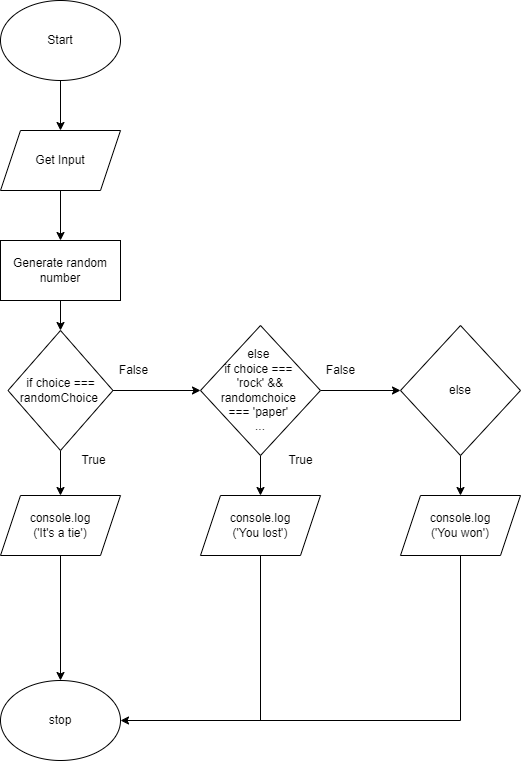

The diagram above was exported from draw.io. Its source (the exported page's mxGraphModel, read from the mxfile embedded in the PNG):
<mxGraphModel dx="434" dy="381" grid="1" gridSize="10" guides="1" tooltips="1" connect="1" arrows="1" fold="1" page="1" pageScale="1" pageWidth="827" pageHeight="1169" math="0" shadow="0">
  <root>
    <mxCell id="0" />
    <mxCell id="1" parent="0" />
    <mxCell id="3" style="edgeStyle=none;html=1;" edge="1" parent="1" source="2">
      <mxGeometry relative="1" as="geometry">
        <mxPoint x="230" y="160" as="targetPoint" />
      </mxGeometry>
    </mxCell>
    <mxCell id="2" value="Start" style="ellipse;whiteSpace=wrap;html=1;" vertex="1" parent="1">
      <mxGeometry x="170" y="30" width="120" height="80" as="geometry" />
    </mxCell>
    <mxCell id="6" style="edgeStyle=none;html=1;" edge="1" parent="1" source="5">
      <mxGeometry relative="1" as="geometry">
        <mxPoint x="230" y="270" as="targetPoint" />
      </mxGeometry>
    </mxCell>
    <mxCell id="5" value="Get Input" style="shape=parallelogram;perimeter=parallelogramPerimeter;whiteSpace=wrap;html=1;fixedSize=1;" vertex="1" parent="1">
      <mxGeometry x="170" y="160" width="120" height="60" as="geometry" />
    </mxCell>
    <mxCell id="8" style="edgeStyle=none;html=1;" edge="1" parent="1" source="7" target="9">
      <mxGeometry relative="1" as="geometry">
        <mxPoint x="230" y="380" as="targetPoint" />
      </mxGeometry>
    </mxCell>
    <mxCell id="7" value="Generate random number" style="rounded=0;whiteSpace=wrap;html=1;" vertex="1" parent="1">
      <mxGeometry x="170" y="270" width="120" height="60" as="geometry" />
    </mxCell>
    <mxCell id="10" style="edgeStyle=none;html=1;" edge="1" parent="1" source="9" target="11">
      <mxGeometry relative="1" as="geometry">
        <mxPoint x="230" y="530" as="targetPoint" />
      </mxGeometry>
    </mxCell>
    <mxCell id="15" style="edgeStyle=none;html=1;" edge="1" parent="1" source="9">
      <mxGeometry relative="1" as="geometry">
        <mxPoint x="370" y="420" as="targetPoint" />
      </mxGeometry>
    </mxCell>
    <mxCell id="9" value="if choice === randomChoice&amp;nbsp;" style="rhombus;whiteSpace=wrap;html=1;" vertex="1" parent="1">
      <mxGeometry x="177.5" y="360" width="105" height="120" as="geometry" />
    </mxCell>
    <mxCell id="29" style="edgeStyle=none;html=1;entryX=0.5;entryY=0;entryDx=0;entryDy=0;" edge="1" parent="1" source="11" target="28">
      <mxGeometry relative="1" as="geometry" />
    </mxCell>
    <mxCell id="11" value="console.log&lt;br&gt;('It's a tie')" style="shape=parallelogram;perimeter=parallelogramPerimeter;whiteSpace=wrap;html=1;fixedSize=1;" vertex="1" parent="1">
      <mxGeometry x="170" y="525" width="120" height="60" as="geometry" />
    </mxCell>
    <mxCell id="12" value="True" style="text;html=1;align=center;verticalAlign=middle;resizable=0;points=[];autosize=1;strokeColor=none;fillColor=none;" vertex="1" parent="1">
      <mxGeometry x="242.5" y="480" width="40" height="20" as="geometry" />
    </mxCell>
    <mxCell id="13" value="False" style="text;html=1;align=center;verticalAlign=middle;resizable=0;points=[];autosize=1;strokeColor=none;fillColor=none;" vertex="1" parent="1">
      <mxGeometry x="282.5" y="390" width="40" height="20" as="geometry" />
    </mxCell>
    <mxCell id="19" style="edgeStyle=none;html=1;entryX=0.5;entryY=0;entryDx=0;entryDy=0;" edge="1" parent="1" source="17" target="21">
      <mxGeometry relative="1" as="geometry">
        <mxPoint x="430" y="510" as="targetPoint" />
      </mxGeometry>
    </mxCell>
    <mxCell id="22" style="edgeStyle=none;html=1;" edge="1" parent="1" source="17">
      <mxGeometry relative="1" as="geometry">
        <mxPoint x="570" y="420" as="targetPoint" />
      </mxGeometry>
    </mxCell>
    <mxCell id="17" value="else &lt;br&gt;if choice === &lt;br&gt;'rock' &amp;amp;&amp;amp; randomchoice &lt;br&gt;=== 'paper'&amp;nbsp;&lt;br&gt;..." style="rhombus;whiteSpace=wrap;html=1;" vertex="1" parent="1">
      <mxGeometry x="370" y="355" width="120" height="130" as="geometry" />
    </mxCell>
    <mxCell id="20" value="True" style="text;html=1;align=center;verticalAlign=middle;resizable=0;points=[];autosize=1;strokeColor=none;fillColor=none;" vertex="1" parent="1">
      <mxGeometry x="450" y="480" width="40" height="20" as="geometry" />
    </mxCell>
    <mxCell id="21" value="console.log&lt;br&gt;('You lost')" style="shape=parallelogram;perimeter=parallelogramPerimeter;whiteSpace=wrap;html=1;fixedSize=1;" vertex="1" parent="1">
      <mxGeometry x="370" y="525" width="120" height="60" as="geometry" />
    </mxCell>
    <mxCell id="24" style="edgeStyle=none;html=1;entryX=0.5;entryY=0;entryDx=0;entryDy=0;" edge="1" parent="1" source="23" target="25">
      <mxGeometry relative="1" as="geometry">
        <mxPoint x="630" y="520" as="targetPoint" />
      </mxGeometry>
    </mxCell>
    <mxCell id="23" value="else" style="rhombus;whiteSpace=wrap;html=1;" vertex="1" parent="1">
      <mxGeometry x="570" y="355" width="120" height="130" as="geometry" />
    </mxCell>
    <mxCell id="34" style="edgeStyle=elbowEdgeStyle;rounded=0;html=1;entryX=1;entryY=0.5;entryDx=0;entryDy=0;exitX=0.5;exitY=1;exitDx=0;exitDy=0;" edge="1" parent="1" source="25" target="28">
      <mxGeometry relative="1" as="geometry">
        <Array as="points">
          <mxPoint x="630" y="710" />
        </Array>
      </mxGeometry>
    </mxCell>
    <mxCell id="25" value="console.log&lt;br&gt;('You won')" style="shape=parallelogram;perimeter=parallelogramPerimeter;whiteSpace=wrap;html=1;fixedSize=1;" vertex="1" parent="1">
      <mxGeometry x="570" y="525" width="120" height="60" as="geometry" />
    </mxCell>
    <mxCell id="26" value="False" style="text;html=1;align=center;verticalAlign=middle;resizable=0;points=[];autosize=1;strokeColor=none;fillColor=none;" vertex="1" parent="1">
      <mxGeometry x="490" y="390" width="40" height="20" as="geometry" />
    </mxCell>
    <mxCell id="28" value="stop" style="ellipse;whiteSpace=wrap;html=1;" vertex="1" parent="1">
      <mxGeometry x="170" y="710" width="120" height="80" as="geometry" />
    </mxCell>
    <mxCell id="32" value="" style="endArrow=none;html=1;rounded=0;exitX=0.5;exitY=1;exitDx=0;exitDy=0;" edge="1" parent="1" source="21">
      <mxGeometry width="50" height="50" relative="1" as="geometry">
        <mxPoint x="430" y="600" as="sourcePoint" />
        <mxPoint x="430" y="750" as="targetPoint" />
      </mxGeometry>
    </mxCell>
  </root>
</mxGraphModel>